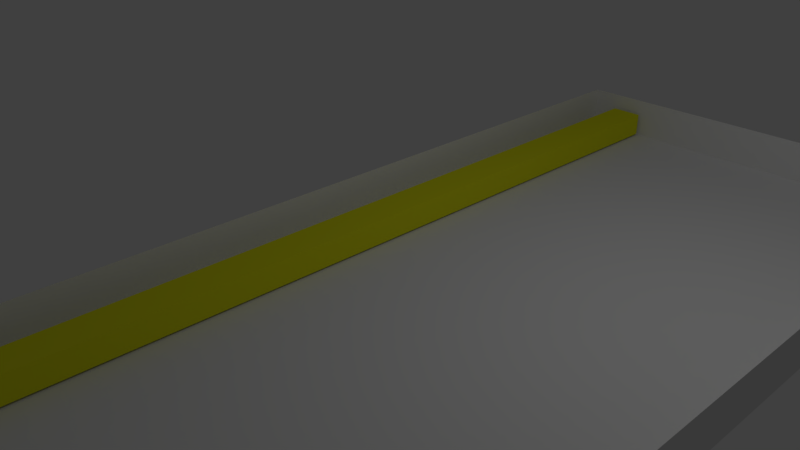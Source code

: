 # Source: table2.blend  (saved by Blender 2.79.0; exported with 4.5.12 LTS)
import bpy
from mathutils import Matrix  # noqa: F401  (used for matrix-valued properties, if any)

bpy.ops.wm.read_factory_settings(use_empty=True)
scene = bpy.context.scene
scene.name = 'Scene'

# ---- collections
col_collection_1 = bpy.data.collections.new('Collection 1'); scene.collection.children.link(col_collection_1)

# ---- materials (node trees are filled in below, after node groups)
mat_material_001 = bpy.data.materials.new('Material.001')
mat_material_001.alpha_threshold = 0.0
mat_material_001.use_transparent_shadow = False
mat_material_001.diffuse_color = (0.7934, 0.8, 0.01472, 1.0)
mat_material_001.roughness = 0.5

# ---- material node trees

# ---- world
world_world = bpy.data.worlds.new('World'); scene.world = world_world
world_world.color = (0.05088, 0.05088, 0.05088)
world_world.use_sun_shadow = False
world_world.sun_shadow_jitter_overblur = 0.0
world_world.cycles.sampling_method = 'MANUAL'

# ---- cameras
cam_camera = bpy.data.cameras.new('Camera')
cam_camera.clip_end = 100.0
cam_camera.lens = 35.0
cam_camera.sensor_width = 32.0
cam_camera.sensor_height = 18.0
cam_camera.ortho_scale = 7.314
cam_camera.dof.focus_distance = 0.0
cam_camera.dof.aperture_fstop = 128.0

# ---- lights
light_lamp = bpy.data.lights.new('Lamp', 'POINT')
light_lamp.transmission_factor = 0.0
light_lamp.cutoff_distance = 30.0
light_lamp.energy = 100.0
light_lamp.shadow_buffer_clip_start = 1.001
light_lamp.shadow_soft_size = 0.1
light_lamp.shadow_maximum_resolution = 0.006
light_lamp.use_absolute_resolution = True

# ---- meshes
me_plane = bpy.data.meshes.new('Plane')
me_plane.from_pydata([(1.074, -10.92, -1.183), (1.074, -10.92, -0.8603), (1.074, 1.471, -1.183), (1.074, 1.471, -0.8603), (1.524, -10.92, -1.183), (1.524, -10.92, -0.8603), (1.524, 1.471, -1.183), (1.524, 1.471, -0.8603)], [], [(0, 1, 3, 2), (2, 3, 7, 6), (6, 7, 5, 4), (4, 5, 1, 0), (2, 6, 4, 0), (7, 3, 1, 5)])
me_plane.materials.append(mat_material_001)
me_plane.use_remesh_preserve_volume = False
me_plane.use_remesh_preserve_attributes = False
me_plane.use_mirror_vertex_groups = False
me_plane.update()
me_cube_003 = bpy.data.meshes.new('Cube.003')
me_cube_003.from_pydata([(-1.0, -1.0, -1.0), (-1.0, -1.0, -0.7947), (-1.0, 3.948, -1.0), (-1.0, 3.948, -0.7947), (1.0, -1.0, -1.0), (1.0, -1.0, -0.7947), (1.0, 3.948, -1.0), (1.0, 3.948, -0.7947)], [], [(0, 2, 3, 1), (2, 6, 7, 3), (6, 4, 5, 7), (4, 0, 1, 5), (7, 5, 1, 3)])
me_cube_003.use_remesh_preserve_volume = False
me_cube_003.use_remesh_preserve_attributes = False
me_cube_003.use_mirror_vertex_groups = False
me_cube_003.update()

# ---- objects
ob_plane = bpy.data.objects.new('Plane', me_plane)
ob_cube_001 = bpy.data.objects.new('Cube.001', me_cube_003)
ob_lamp = bpy.data.objects.new('Lamp', light_lamp)
ob_camera = bpy.data.objects.new('Camera', cam_camera)

# ---- transforms, parenting, visibility, modifiers, constraints
ob_plane.location = (-1.164, 4.017, 1.512)
ob_plane.lineart.crease_threshold = 0.0
ob_cube_001.location = (2.293, -5.417, -1.9)
ob_cube_001.rotation_euler = (-0.0, 3.139, -0.0)
ob_cube_001.scale = (2.775, 2.775, 2.775)
ob_cube_001.lineart.crease_threshold = 0.0
ob_lamp.location = (4.076, 1.005, 5.904)
ob_lamp.rotation_euler = (0.6503, 0.05522, 1.866)
ob_lamp.lock_rotations_4d = False
ob_lamp.empty_display_type = 'ARROWS'
ob_lamp.color = (0.0, 0.0, 0.0, 0.0)
ob_lamp.lineart.crease_threshold = 0.0
ob_camera.location = (7.481, -6.508, 5.344)
ob_camera.rotation_euler = (1.109, 0.0, 0.8149)
ob_camera.lock_rotations_4d = False
ob_camera.empty_display_type = 'ARROWS'
ob_camera.color = (0.0, 0.0, 0.0, 0.0)
ob_camera.display_type = 'WIRE'
ob_camera.lineart.crease_threshold = 0.0

# ---- collection membership
col_collection_1.objects.link(ob_plane)
col_collection_1.objects.link(ob_cube_001)
col_collection_1.objects.link(ob_lamp)
col_collection_1.objects.link(ob_camera)

# ---- scene / render settings (as saved in the file)
scene.camera = ob_camera
scene.frame_start = 1; scene.frame_end = 250; scene.frame_set(1)
scene.render.engine = 'BLENDER_EEVEE_NEXT'
scene.render.resolution_percentage = 50
scene.render.dither_intensity = 0.0
scene.cycles.use_denoising = False
scene.cycles.samples = 128
scene.cycles.sampling_pattern = 'TABULATED_SOBOL'
scene.cycles.use_adaptive_sampling = False
scene.cycles.use_light_tree = False
scene.cycles.blur_glossy = 0.0
scene.cycles.sample_clamp_indirect = 0.0
scene.view_settings.view_transform = 'Standard'
bpy.context.view_layer.update()
